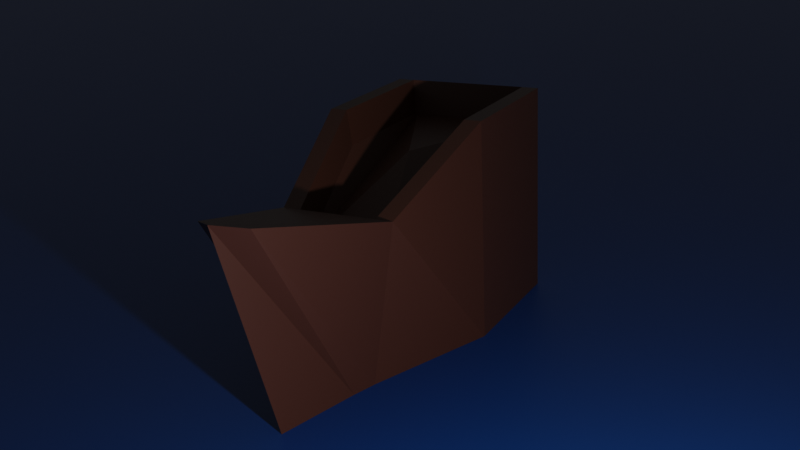 # Source: LowPoly_Ship.blend  (saved by Blender 2.83.18; exported with 4.5.12 LTS)
import bpy
from mathutils import Matrix  # noqa: F401  (used for matrix-valued properties, if any)

bpy.ops.wm.read_factory_settings(use_empty=True)
scene = bpy.context.scene
scene.name = 'Scene'

# ---- collections
col_collection = bpy.data.collections.new('Collection'); scene.collection.children.link(col_collection)
col_collection_2 = bpy.data.collections.new('Collection 2'); scene.collection.children.link(col_collection_2)

# ---- materials (node trees are filled in below, after node groups)
mat_material_002 = bpy.data.materials.new('Material.002')
mat_material_002.use_transparent_shadow = False
mat_material_003 = bpy.data.materials.new('Material.003')
mat_material_003.use_transparent_shadow = False
mat_material_001 = bpy.data.materials.new('Material.001')
mat_material_001.use_transparent_shadow = False

# ---- material node trees
mat_material_002.use_nodes = True; mat_material_002.node_tree.nodes.clear()
_N = mat_material_002.node_tree.nodes; _L = mat_material_002.node_tree.links
n0 = _N.new('ShaderNodeBsdfPrincipled'); n0.name = 'Principled BSDF'; n0.location = (10, 300)
n0.distribution = 'GGX'
n0.subsurface_method = 'BURLEY'
n0.inputs[0].default_value = (0.05497, 0.01764, 0.009639, 1.0)
n0.inputs[3].default_value = 1.45
n0.inputs[27].default_value = (0.0, 0.0, 0.0, 1.0)
n0.inputs[28].default_value = 1.0
n1 = _N.new('ShaderNodeOutputMaterial'); n1.name = 'Material Output'; n1.location = (300, 300)
_L.new(n0.outputs[0], n1.inputs[0])
n1.is_active_output = True
mat_material_003.use_nodes = True; mat_material_003.node_tree.nodes.clear()
_N = mat_material_003.node_tree.nodes; _L = mat_material_003.node_tree.links
n0 = _N.new('ShaderNodeBsdfPrincipled'); n0.name = 'Principled BSDF'; n0.location = (10, 300)
n0.distribution = 'GGX'
n0.subsurface_method = 'BURLEY'
n0.inputs[0].default_value = (0.001547, 0.0002702, 0.0, 1.0)
n0.inputs[3].default_value = 1.45
n0.inputs[27].default_value = (0.0, 0.0, 0.0, 1.0)
n0.inputs[28].default_value = 1.0
n1 = _N.new('ShaderNodeOutputMaterial'); n1.name = 'Material Output'; n1.location = (300, 300)
_L.new(n0.outputs[0], n1.inputs[0])
n1.is_active_output = True
mat_material_001.use_nodes = True; mat_material_001.node_tree.nodes.clear()
_N = mat_material_001.node_tree.nodes; _L = mat_material_001.node_tree.links
n0 = _N.new('ShaderNodeBsdfPrincipled'); n0.name = 'Principled BSDF'; n0.location = (10, 300)
n0.distribution = 'GGX'
n0.subsurface_method = 'BURLEY'
n0.inputs[0].default_value = (0.0, 0.03734, 0.1789, 1.0)
n0.inputs[3].default_value = 1.45
n0.inputs[27].default_value = (0.0, 0.0, 0.0, 1.0)
n0.inputs[28].default_value = 1.0
n1 = _N.new('ShaderNodeOutputMaterial'); n1.name = 'Material Output'; n1.location = (300, 300)
_L.new(n0.outputs[0], n1.inputs[0])
n1.is_active_output = True

# ---- world
world_world = bpy.data.worlds.new('World'); scene.world = world_world
world_world.use_nodes = True; world_world.node_tree.nodes.clear()
_N = world_world.node_tree.nodes; _L = world_world.node_tree.links
n0 = _N.new('ShaderNodeOutputWorld'); n0.name = 'World Output'; n0.location = (300, 300)
n1 = _N.new('ShaderNodeBackground'); n1.name = 'Background'; n1.location = (10, 300)
n1.inputs[0].default_value = (0.05088, 0.05088, 0.05088, 1.0)
_L.new(n1.outputs[0], n0.inputs[0])
n0.is_active_output = True
world_world.color = (0.05088, 0.05088, 0.05088)
world_world.use_sun_shadow = False
world_world.sun_shadow_jitter_overblur = 0.0

# ---- cameras
cam_camera = bpy.data.cameras.new('Camera')
cam_camera.clip_end = 100.0
cam_camera.ortho_scale = 7.314

# ---- lights
light_light = bpy.data.lights.new('Light', 'POINT')
light_light.transmission_factor = 0.0
light_light.energy = 1000.0
light_light.shadow_soft_size = 0.1
light_light.shadow_maximum_resolution = 0.006
light_light.use_absolute_resolution = True

# ---- meshes
me_cube_001 = bpy.data.meshes.new('Cube.001')
me_cube_001.from_pydata([(0.0, 2.655, -1.0), (1.0, 2.655, -1.0), (1.0, 2.655, 1.724), (0.6857, 1.0, 1.0), (0.2701, 0.6983, -1.0), (0.299, -1.0, 1.534), (0.3624, 1.0, -1.0), (0.6857, 1.0, 1.0), (0.0, 1.0, -1.0), (0.0, 1.0, 1.0), (0.0, -0.3649, -1.0), (0.0, -1.24, 1.611), (1.0, 4.487, -1.0), (0.0, 4.487, -1.0), (1.0, 4.487, 1.724), (0.0, 4.487, 1.724), (0.6857, 1.0, 1.0), (1.0, 2.655, 1.724), (0.0, 1.0, 1.0), (0.4707, 1.0, 1.0), (0.0, 4.487, 1.724), (1.0, 4.487, 1.724), (1.0, 2.655, 1.724), (0.0, 1.0, 1.0), (0.4707, 1.099, 0.5274), (0.0, 4.487, 1.724), (1.0, 4.487, 1.724), (0.785, 2.655, 1.724), (0.0, 1.0, 1.0), (0.0, 4.487, 1.724), (0.785, 4.487, 1.724), (0.785, 2.754, 1.252), (0.0, 1.099, 0.5274), (0.0, 2.754, 1.252), (0.0, 4.586, 1.252), (0.785, 4.586, 1.252)], [], [(13, 15, 14, 12), (2, 14, 21, 17), (6, 7, 5, 4), (7, 6, 1, 2), (8, 6, 4, 10), (6, 8, 0, 1), (7, 9, 11, 5), (2, 1, 12, 14), (4, 5, 11, 10), (1, 0, 13, 12), (14, 15, 20, 21), (16, 17, 22, 3), (21, 20, 25, 26), (7, 2, 17, 16), (9, 7, 16, 18), (22, 26, 30, 27), (26, 25, 29, 30), (17, 21, 26, 22), (18, 16, 3, 23), (19, 27, 31, 24), (30, 29, 34, 35), (3, 22, 27, 19), (23, 3, 19, 28), (27, 30, 35, 31), (28, 19, 24, 32), (32, 24, 31, 35, 34, 33)])
_uv = me_cube_001.uv_layers.new(name='UVMap')
_uv.uv.foreach_set('vector', [0.375, 0.375, 0.625, 0.375, 0.625, 0.5, 0.375, 0.5, 0.625, 0.5, 0.625, 0.5, 0.625, 0.5, 0.625, 0.5, 0.375, 0.5, 0.625, 0.5, 0.625, 0.75, 0.375, 0.75, 0.625, 0.5, 0.375, 0.5, 0.375, 0.5, 0.625, 0.5, 0.25, 0.5, 0.375, 0.5, 0.375, 0.75, 0.25, 0.75, 0.375, 0.5, 0.25, 0.5, 0.25, 0.5, 0.375, 0.5, 0.625, 0.5, 0.75, 0.5, 0.75, 0.75, 0.625, 0.75, 0.625, 0.5, 0.375, 0.5, 0.375, 0.5, 0.625, 0.5, 0.375, 0.75, 0.625, 0.75, 0.625, 0.875, 0.375, 0.875, 0.375, 0.5, 0.25, 0.5, 0.25, 0.5, 0.375, 0.5, 0.625, 0.5, 0.625, 0.375, 0.625, 0.375, 0.625, 0.5, 0.625, 0.5, 0.625, 0.5, 0.625, 0.5, 0.625, 0.5, 0.625, 0.5, 0.625, 0.375, 0.625, 0.375, 0.625, 0.5, 0.625, 0.5, 0.625, 0.5, 0.625, 0.5, 0.625, 0.5, 0.75, 0.5, 0.625, 0.5, 0.625, 0.5, 0.75, 0.5, 0.625, 0.5, 0.625, 0.5, 0.625, 0.5, 0.625, 0.5, 0.625, 0.5, 0.625, 0.375, 0.625, 0.375, 0.625, 0.5, 0.625, 0.5, 0.625, 0.5, 0.625, 0.5, 0.625, 0.5, 0.75, 0.5, 0.625, 0.5, 0.625, 0.5, 0.75, 0.5, 0.625, 0.5, 0.625, 0.5, 0.625, 0.5, 0.625, 0.5, 0.625, 0.5, 0.625, 0.375, 0.625, 0.375, 0.625, 0.5, 0.625, 0.5, 0.625, 0.5, 0.625, 0.5, 0.625, 0.5, 0.75, 0.5, 0.625, 0.5, 0.625, 0.5, 0.75, 0.5, 0.625, 0.5, 0.625, 0.5, 0.625, 0.5, 0.625, 0.5, 0.75, 0.5, 0.625, 0.5, 0.625, 0.5, 0.75, 0.5, 0.75, 0.5, 0.625, 0.5, 0.625, 0.5, 0.625, 0.5, 0.75, 0.5, 0.75, 0.5])
me_cube_001.materials.append(mat_material_002)
me_cube_001.materials.append(mat_material_003)
me_cube_001.use_remesh_fix_poles = True
me_cube_001.use_remesh_preserve_attributes = False
me_cube_001.use_mirror_vertex_groups = False
me_cube_001.update()
me_plane = bpy.data.meshes.new('Plane')
me_plane.from_pydata([(-1.0, -1.0, 0.0), (1.0, -1.0, 0.0), (-1.0, 1.0, 0.0), (1.0, 1.0, 0.0)], [], [(0, 1, 3, 2)])
_uv = me_plane.uv_layers.new(name='UVMap')
_uv.uv.foreach_set('vector', [0.0, 0.0, 1.0, 0.0, 1.0, 1.0, 0.0, 1.0])
me_plane.materials.append(mat_material_001)
me_plane.use_remesh_fix_poles = True
me_plane.use_remesh_preserve_attributes = False
me_plane.use_mirror_vertex_groups = False
me_plane.update()

# ---- objects
ob_light = bpy.data.objects.new('Light', light_light)
ob_camera = bpy.data.objects.new('Camera', cam_camera)
ob_cube = bpy.data.objects.new('Cube', me_cube_001)
ob_plane = bpy.data.objects.new('Plane', me_plane)

# ---- transforms, parenting, visibility, modifiers, constraints
ob_light.location = (5.045, -3.92, 1.455)
ob_light.rotation_euler = (0.6503, 0.05522, 1.866)
ob_light.lock_rotations_4d = False
ob_light.empty_display_type = 'ARROWS'
ob_light.color = (0.0, 0.0, 0.0, 0.0)
ob_light.lineart.crease_threshold = 0.0
ob_camera.location = (5.815, -8.777, 4.824)
ob_camera.rotation_euler = (1.236, 0.03998, 0.4761)
ob_camera.lock_rotations_4d = False
ob_camera.empty_display_type = 'ARROWS'
ob_camera.color = (0.0, 0.0, 0.0, 0.0)
ob_camera.display_type = 'WIRE'
ob_camera.lineart.crease_threshold = 0.0
ob_cube.location = (-0.169, 0.0, 0.0)
ob_cube.lineart.crease_threshold = 0.0
_m = ob_cube.modifiers.new('Mirror', 'MIRROR')
_m.use_clip = True
ob_plane.location = (-0.5614, 3.942, -0.9849)
ob_plane.scale = (-169.3, -169.3, -169.3)
ob_plane.lineart.crease_threshold = 0.0

# ---- collection membership
col_collection.objects.link(ob_light)
col_collection.objects.link(ob_camera)
col_collection.objects.link(ob_cube)
col_collection.objects.link(ob_plane)

# ---- scene / render settings (as saved in the file)
scene.camera = ob_camera
scene.frame_start = 1; scene.frame_end = 250; scene.frame_set(63)
scene.render.engine = 'BLENDER_EEVEE_NEXT'
scene.cycles.use_denoising = False
scene.cycles.samples = 128
scene.cycles.sampling_pattern = 'TABULATED_SOBOL'
scene.cycles.use_adaptive_sampling = False
scene.cycles.use_light_tree = False
scene.view_settings.view_transform = 'Filmic'
bpy.context.view_layer.update()
